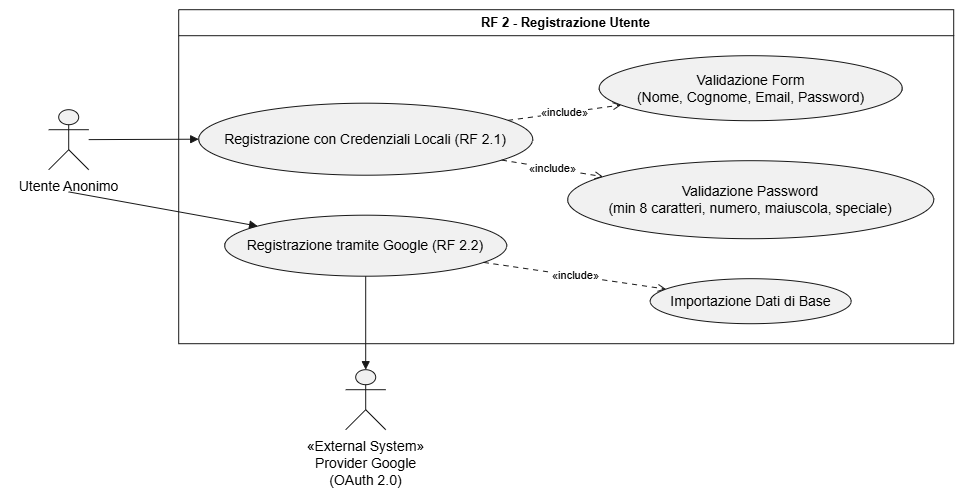

The diagram above was exported from draw.io. Its source (the exported page's mxGraphModel, read from the mxfile embedded in the PNG):
<mxGraphModel dx="1288" dy="718" grid="1" gridSize="10" guides="1" tooltips="1" connect="1" arrows="1" fold="1" page="1" pageScale="1" pageWidth="850" pageHeight="1100" math="0" shadow="0">
  <root>
    <mxCell id="0" />
    <mxCell id="1" parent="0" />
    <UserObject label="" plantUmlData="{&#10;  &quot;data&quot;: &quot;@startuml\nleft to right direction\nskinparam packageStyle rectangle\n\nactor \&quot;Utente Anonimo\&quot; as UA\nactor \&quot;Provider Google\\n(OAuth 2.0)\&quot; as Google &lt;&lt; External System &gt;&gt;\n\nrectangle \&quot;RF 2 - Registrazione Utente\&quot; {\n\n  usecase \&quot;Registrazione con Credenziali Locali (RF 2.1)\&quot; as RF2_1\n  usecase \&quot;Validazione Form\\n(Nome, Cognome, Email, Password)\&quot; as RF2_1a\n  usecase \&quot;Validazione Password\\n(min 8 caratteri, numero, maiuscola, speciale)\&quot; as RF2_1b\n\n  usecase \&quot;Registrazione tramite Google (RF 2.2)\&quot; as RF2_2\n  usecase \&quot;Importazione Dati di Base\&quot; as RF2_2a\n}\n\nUA --&gt; RF2_1\nUA --&gt; RF2_2\n\nRF2_1 ..&gt; RF2_1a : &lt;&lt;include&gt;&gt;\nRF2_1 ..&gt; RF2_1b : &lt;&lt;include&gt;&gt;\n\nRF2_2 --&gt; Google\nRF2_2 ..&gt; RF2_2a : &lt;&lt;include&gt;&gt;\n\n@enduml&quot;,&#10;  &quot;config&quot;: null&#10;}" id="aEypFNsv0juNlqWFbqv3-128">
      <mxCell connectable="0" parent="1" style="group;transparentBounds=1;editIcon=1;lockedGroup=0;groupPadding=10;" vertex="1">
        <mxGeometry as="geometry" />
      </mxCell>
    </UserObject>
    <UserObject label="RF 2 - Registrazione Utente" plantUmlId="rect_0" plantUmlBaseStyle="swimlane;collapsible=0;startSize=26;fillColor=none;strokeColor=#181818;fontColor=#000000;fontSize=13;fontStyle=1;whiteSpace=wrap;" plantUmlBaseValue="RF 2 - Registrazione Utente" id="aEypFNsv0juNlqWFbqv3-129">
      <mxCell parent="aEypFNsv0juNlqWFbqv3-128" style="swimlane;collapsible=0;startSize=26;fillColor=none;strokeColor=#181818;fontColor=#000000;fontSize=13;fontStyle=1;whiteSpace=wrap;" vertex="1">
        <mxGeometry height="334" width="775" x="307" y="160" as="geometry" />
      </mxCell>
    </UserObject>
    <UserObject label="Registrazione con Credenziali Locali (RF 2.1)" plantUmlId="uc_1" plantUmlBaseStyle="ellipse;html=1;fillColor=#F1F1F1;strokeColor=#181818;whiteSpace=wrap;fontColor=#000000;fontSize=14;" plantUmlBaseValue="Registrazione con Credenziali Locali (RF 2.1)" id="aEypFNsv0juNlqWFbqv3-130">
      <mxCell parent="aEypFNsv0juNlqWFbqv3-129" style="ellipse;html=1;fillColor=#F1F1F1;strokeColor=#181818;whiteSpace=wrap;fontColor=#000000;fontSize=14;" vertex="1">
        <mxGeometry height="72" width="334" x="20" y="93.5" as="geometry" />
      </mxCell>
    </UserObject>
    <UserObject label="Registrazione tramite Google (RF 2.2)" plantUmlId="uc_2" plantUmlBaseStyle="ellipse;html=1;fillColor=#F1F1F1;strokeColor=#181818;whiteSpace=wrap;fontColor=#000000;fontSize=14;" plantUmlBaseValue="Registrazione tramite Google (RF 2.2)" id="aEypFNsv0juNlqWFbqv3-131">
      <mxCell parent="aEypFNsv0juNlqWFbqv3-129" style="ellipse;html=1;fillColor=#F1F1F1;strokeColor=#181818;whiteSpace=wrap;fontColor=#000000;fontSize=14;" vertex="1">
        <mxGeometry height="61" width="282" x="46" y="205.5" as="geometry" />
      </mxCell>
    </UserObject>
    <UserObject label="Validazione Form&lt;br&gt;(Nome, Cognome, Email, Password)" plantUmlId="uc_3" plantUmlBaseStyle="ellipse;html=1;fillColor=#F1F1F1;strokeColor=#181818;whiteSpace=wrap;fontColor=#000000;fontSize=14;" plantUmlBaseValue="Validazione Form&lt;br&gt;(Nome, Cognome, Email, Password)" id="aEypFNsv0juNlqWFbqv3-132">
      <mxCell parent="aEypFNsv0juNlqWFbqv3-129" style="ellipse;html=1;fillColor=#F1F1F1;strokeColor=#181818;whiteSpace=wrap;fontColor=#000000;fontSize=14;" vertex="1">
        <mxGeometry height="65" width="303" x="420.5" y="46" as="geometry" />
      </mxCell>
    </UserObject>
    <UserObject label="Validazione Password&lt;br&gt;(min 8 caratteri, numero, maiuscola, speciale)" plantUmlId="uc_4" plantUmlBaseStyle="ellipse;html=1;fillColor=#F1F1F1;strokeColor=#181818;whiteSpace=wrap;fontColor=#000000;fontSize=14;" plantUmlBaseValue="Validazione Password&lt;br&gt;(min 8 caratteri, numero, maiuscola, speciale)" id="aEypFNsv0juNlqWFbqv3-133">
      <mxCell parent="aEypFNsv0juNlqWFbqv3-129" style="ellipse;html=1;fillColor=#F1F1F1;strokeColor=#181818;whiteSpace=wrap;fontColor=#000000;fontSize=14;" vertex="1">
        <mxGeometry height="78" width="366" x="389" y="151" as="geometry" />
      </mxCell>
    </UserObject>
    <UserObject label="Importazione Dati di Base" plantUmlId="uc_5" plantUmlBaseStyle="ellipse;html=1;fillColor=#F1F1F1;strokeColor=#181818;whiteSpace=wrap;fontColor=#000000;fontSize=14;" plantUmlBaseValue="Importazione Dati di Base" id="aEypFNsv0juNlqWFbqv3-134">
      <mxCell parent="aEypFNsv0juNlqWFbqv3-129" style="ellipse;html=1;fillColor=#F1F1F1;strokeColor=#181818;whiteSpace=wrap;fontColor=#000000;fontSize=14;" vertex="1">
        <mxGeometry height="45" width="201" x="471.5" y="269" as="geometry" />
      </mxCell>
    </UserObject>
    <UserObject label="«include»" plantUmlId="rel_12" plantUmlBaseStyle="endArrow=open;dashed=1;dashPattern=5 5;strokeColor=#181818;fontColor=#000000;fontSize=11;edgeStyle=none;rounded=0;html=1;curved=0;endSize=6;sourcePerimeterSpacing=0;targetPerimeterSpacing=0;" plantUmlBaseValue="«include»" id="aEypFNsv0juNlqWFbqv3-141">
      <mxCell edge="1" parent="aEypFNsv0juNlqWFbqv3-129" source="aEypFNsv0juNlqWFbqv3-130" style="endArrow=open;dashed=1;dashPattern=5 5;strokeColor=#181818;fontColor=#000000;fontSize=11;edgeStyle=none;rounded=0;html=1;curved=0;endSize=6;sourcePerimeterSpacing=0;targetPerimeterSpacing=0;" target="aEypFNsv0juNlqWFbqv3-132">
        <mxGeometry relative="1" as="geometry" />
      </mxCell>
    </UserObject>
    <UserObject label="«include»" plantUmlId="rel_13" plantUmlBaseStyle="endArrow=open;dashed=1;dashPattern=5 5;strokeColor=#181818;fontColor=#000000;fontSize=11;edgeStyle=none;rounded=0;html=1;curved=0;endSize=6;sourcePerimeterSpacing=0;targetPerimeterSpacing=0;" plantUmlBaseValue="«include»" id="aEypFNsv0juNlqWFbqv3-142">
      <mxCell edge="1" parent="aEypFNsv0juNlqWFbqv3-129" source="aEypFNsv0juNlqWFbqv3-130" style="endArrow=open;dashed=1;dashPattern=5 5;strokeColor=#181818;fontColor=#000000;fontSize=11;edgeStyle=none;rounded=0;html=1;curved=0;endSize=6;sourcePerimeterSpacing=0;targetPerimeterSpacing=0;" target="aEypFNsv0juNlqWFbqv3-133">
        <mxGeometry relative="1" as="geometry" />
      </mxCell>
    </UserObject>
    <UserObject label="«include»" plantUmlId="rel_15" plantUmlBaseStyle="endArrow=open;dashed=1;dashPattern=5 5;strokeColor=#181818;fontColor=#000000;fontSize=11;edgeStyle=none;rounded=0;html=1;curved=0;endSize=6;sourcePerimeterSpacing=0;targetPerimeterSpacing=0;" plantUmlBaseValue="«include»" id="aEypFNsv0juNlqWFbqv3-144">
      <mxCell edge="1" parent="aEypFNsv0juNlqWFbqv3-129" source="aEypFNsv0juNlqWFbqv3-131" style="endArrow=open;dashed=1;dashPattern=5 5;strokeColor=#181818;fontColor=#000000;fontSize=11;edgeStyle=none;rounded=0;html=1;curved=0;endSize=6;sourcePerimeterSpacing=0;targetPerimeterSpacing=0;" target="aEypFNsv0juNlqWFbqv3-134">
        <mxGeometry relative="1" as="geometry" />
      </mxCell>
    </UserObject>
    <UserObject label="" plantUmlId="actor_6" plantUmlBaseStyle="shape=umlActor;html=1;fillColor=#F1F1F1;strokeColor=#181818;fontColor=#000000;fontSize=14;" plantUmlBaseValue="" id="aEypFNsv0juNlqWFbqv3-135">
      <mxCell parent="aEypFNsv0juNlqWFbqv3-128" style="shape=umlActor;html=1;fillColor=#F1F1F1;strokeColor=#181818;fontColor=#000000;fontSize=14;" vertex="1">
        <mxGeometry height="60" width="40" x="177" y="260" as="geometry" />
      </mxCell>
    </UserObject>
    <UserObject label="Utente Anonimo" plantUmlId="actorlbl_7" plantUmlBaseStyle="text;html=1;align=center;verticalAlign=top;fontColor=#000000;fontSize=14;" plantUmlBaseValue="Utente Anonimo" id="aEypFNsv0juNlqWFbqv3-136">
      <mxCell parent="aEypFNsv0juNlqWFbqv3-128" style="text;html=1;align=center;verticalAlign=top;fontColor=#000000;fontSize=14;" vertex="1">
        <mxGeometry height="17" width="117" x="138.5" y="322" as="geometry" />
      </mxCell>
    </UserObject>
    <UserObject label="" plantUmlId="actor_8" plantUmlBaseStyle="shape=umlActor;html=1;fillColor=#F1F1F1;strokeColor=#181818;fontColor=#000000;fontSize=14;" plantUmlBaseValue="" id="aEypFNsv0juNlqWFbqv3-137">
      <mxCell parent="aEypFNsv0juNlqWFbqv3-128" style="shape=umlActor;html=1;fillColor=#F1F1F1;strokeColor=#181818;fontColor=#000000;fontSize=14;" vertex="1">
        <mxGeometry height="60" width="40" x="474" y="520" as="geometry" />
      </mxCell>
    </UserObject>
    <UserObject label="«External System»&#10;Provider Google&#10;(OAuth 2.0)" plantUmlId="actorlbl_9" plantUmlBaseStyle="text;html=1;align=center;verticalAlign=top;fontColor=#000000;fontSize=14;" plantUmlBaseValue="«External System»&#10;Provider Google&#10;(OAuth 2.0)" id="aEypFNsv0juNlqWFbqv3-138">
      <mxCell parent="aEypFNsv0juNlqWFbqv3-128" style="text;html=1;align=center;verticalAlign=top;fontColor=#000000;fontSize=14;" vertex="1">
        <mxGeometry height="34" width="214" x="387" y="582" as="geometry" />
      </mxCell>
    </UserObject>
    <UserObject label="" plantUmlId="rel_10" plantUmlBaseStyle="endArrow=block;endFill=1;strokeColor=#181818;fontColor=#000000;fontSize=11;edgeStyle=none;rounded=0;html=1;curved=0;endSize=6;sourcePerimeterSpacing=0;targetPerimeterSpacing=0;" plantUmlBaseValue="" id="aEypFNsv0juNlqWFbqv3-139">
      <mxCell edge="1" parent="aEypFNsv0juNlqWFbqv3-128" source="aEypFNsv0juNlqWFbqv3-135" style="endArrow=block;endFill=1;strokeColor=#181818;fontColor=#000000;fontSize=11;edgeStyle=none;rounded=0;html=1;curved=0;endSize=6;sourcePerimeterSpacing=0;targetPerimeterSpacing=0;" target="aEypFNsv0juNlqWFbqv3-130">
        <mxGeometry relative="1" as="geometry" />
      </mxCell>
    </UserObject>
    <UserObject label="" plantUmlId="rel_11" plantUmlBaseStyle="endArrow=block;endFill=1;strokeColor=#181818;fontColor=#000000;fontSize=11;edgeStyle=none;rounded=0;html=1;exitX=0.5;exitY=1.37;exitPerimeter=0;curved=0;endSize=6;sourcePerimeterSpacing=0;targetPerimeterSpacing=0;" plantUmlBaseValue="" id="aEypFNsv0juNlqWFbqv3-140">
      <mxCell edge="1" parent="aEypFNsv0juNlqWFbqv3-128" source="aEypFNsv0juNlqWFbqv3-135" style="endArrow=block;endFill=1;strokeColor=#181818;fontColor=#000000;fontSize=11;edgeStyle=none;rounded=0;html=1;exitX=0.5;exitY=1.37;exitPerimeter=0;curved=0;endSize=6;sourcePerimeterSpacing=0;targetPerimeterSpacing=0;" target="aEypFNsv0juNlqWFbqv3-131">
        <mxGeometry relative="1" as="geometry" />
      </mxCell>
    </UserObject>
    <UserObject label="" plantUmlId="rel_14" plantUmlBaseStyle="endArrow=block;endFill=1;strokeColor=#181818;fontColor=#000000;fontSize=11;edgeStyle=none;rounded=0;html=1;curved=0;endSize=6;sourcePerimeterSpacing=0;targetPerimeterSpacing=0;" plantUmlBaseValue="" id="aEypFNsv0juNlqWFbqv3-143">
      <mxCell edge="1" parent="aEypFNsv0juNlqWFbqv3-128" source="aEypFNsv0juNlqWFbqv3-131" style="endArrow=block;endFill=1;strokeColor=#181818;fontColor=#000000;fontSize=11;edgeStyle=none;rounded=0;html=1;curved=0;endSize=6;sourcePerimeterSpacing=0;targetPerimeterSpacing=0;" target="aEypFNsv0juNlqWFbqv3-137">
        <mxGeometry relative="1" as="geometry" />
      </mxCell>
    </UserObject>
  </root>
</mxGraphModel>